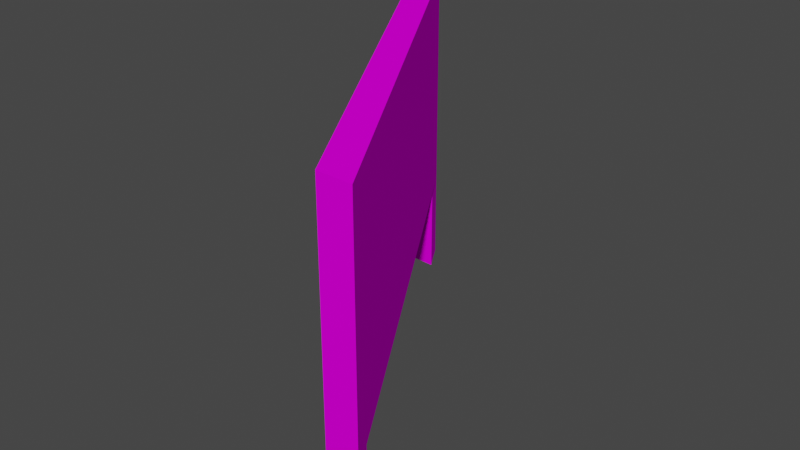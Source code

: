 # Source: banner_mysuko.blend  (saved by Blender 3.3.6; exported with 4.5.12 LTS)
import bpy
from mathutils import Matrix  # noqa: F401  (used for matrix-valued properties, if any)

bpy.ops.wm.read_factory_settings(use_empty=True)
scene = bpy.context.scene
scene.name = 'Scene'

# ---- collections
col_collection = bpy.data.collections.new('Collection'); scene.collection.children.link(col_collection)

# ---- images (referenced by path relative to the original .blend; pixels are not part of the script)
import os
ASSET_DIR = os.environ.get("B2B_ASSET_DIR", "")  # directory of the original .blend (textures are referenced by path, not embedded)
HERE = os.path.dirname(os.path.abspath(__file__))  # packed textures are extracted next to this script under _unpacked/

def load_image(name, relpath, width, height, colorspace="sRGB"):
    """Load a texture the original file referenced (path relative to the .blend, or extracted next to this script)."""
    p = next((c for c in (os.path.join(HERE, relpath), os.path.join(ASSET_DIR, relpath)) if relpath and os.path.exists(c)), "")
    if p:
        img = bpy.data.images.load(p, check_existing=True)
        img.name = name
    else:  # same state as the original file: an image datablock whose file is absent (Cycles renders it pink)
        img = bpy.data.images.new(name, width, height)
        img.source = "FILE"
        img.filepath = "//" + (relpath or name)
    img.colorspace_settings.name = colorspace
    return img
img_level7_sponser3_png = load_image('level7_sponser3.png', 'level7_sponser3.png', 1024, 1024, 'sRGB')
img_level7_sponser2_png = load_image('level7_sponser2.png', 'level7_sponser2.png', 1024, 1024, 'sRGB')
img_level5_wallnotwhite128_png_003 = load_image('level5_wallnotwhite128.png.003', 'level5_wallnotwhite128.png', 1024, 1024, 'sRGB')

# ---- materials (node trees are filled in below, after node groups)
mat_level7_sponser3 = bpy.data.materials.new('level7_sponser3')
mat_level7_sponser3.alpha_threshold = 0.0
mat_level7_sponser3.use_transparent_shadow = False
mat_level7_sponser3.diffuse_color = (1.0, 1.0, 1.0, 1.0)
mat_level7_sponser3.roughness = 0.5
mat_level7_sponser2 = bpy.data.materials.new('level7_sponser2')
mat_level7_sponser2.alpha_threshold = 0.0
mat_level7_sponser2.use_transparent_shadow = False
mat_level7_sponser2.diffuse_color = (1.0, 1.0, 1.0, 1.0)
mat_level7_sponser2.roughness = 0.5
mat_level5_wallnotwhite128 = bpy.data.materials.new('level5_wallnotwhite128')
mat_level5_wallnotwhite128.alpha_threshold = 0.0
mat_level5_wallnotwhite128.use_transparent_shadow = False
mat_level5_wallnotwhite128.diffuse_color = (1.0, 1.0, 1.0, 1.0)
mat_level5_wallnotwhite128.roughness = 0.5

# ---- material node trees
mat_level7_sponser3.use_nodes = True; mat_level7_sponser3.node_tree.nodes.clear()
_N = mat_level7_sponser3.node_tree.nodes; _L = mat_level7_sponser3.node_tree.links
n0 = _N.new('ShaderNodeBsdfDiffuse'); n0.name = 'Diffuse BSDF'; n0.location = (0, 0)
n1 = _N.new('ShaderNodeTexImage'); n1.name = 'Image Texture'; n1.location = (0, 0)
n1.image = img_level7_sponser3_png
n2 = _N.new('ShaderNodeOutputMaterial'); n2.name = 'Material Output'; n2.location = (0, 0)
_L.new(n0.outputs[0], n2.inputs[0])
_L.new(n1.outputs[0], n0.inputs[0])
n2.is_active_output = True
mat_level7_sponser2.use_nodes = True; mat_level7_sponser2.node_tree.nodes.clear()
_N = mat_level7_sponser2.node_tree.nodes; _L = mat_level7_sponser2.node_tree.links
n0 = _N.new('ShaderNodeBsdfDiffuse'); n0.name = 'Diffuse BSDF'; n0.location = (0, 0)
n1 = _N.new('ShaderNodeTexImage'); n1.name = 'Image Texture'; n1.location = (0, 0)
n1.image = img_level7_sponser2_png
n2 = _N.new('ShaderNodeOutputMaterial'); n2.name = 'Material Output'; n2.location = (0, 0)
_L.new(n0.outputs[0], n2.inputs[0])
_L.new(n1.outputs[0], n0.inputs[0])
n2.is_active_output = True
mat_level5_wallnotwhite128.use_nodes = True; mat_level5_wallnotwhite128.node_tree.nodes.clear()
_N = mat_level5_wallnotwhite128.node_tree.nodes; _L = mat_level5_wallnotwhite128.node_tree.links
n0 = _N.new('ShaderNodeBsdfDiffuse'); n0.name = 'Diffuse BSDF'; n0.location = (0, 0)
n1 = _N.new('ShaderNodeTexImage'); n1.name = 'Image Texture'; n1.location = (0, 0)
n1.image = img_level5_wallnotwhite128_png_003
n2 = _N.new('ShaderNodeOutputMaterial'); n2.name = 'Material Output'; n2.location = (0, 0)
_L.new(n0.outputs[0], n2.inputs[0])
_L.new(n1.outputs[0], n0.inputs[0])
n2.is_active_output = True

# ---- world
world_world = bpy.data.worlds.new('World'); scene.world = world_world
world_world.use_nodes = True; world_world.node_tree.nodes.clear()
_N = world_world.node_tree.nodes; _L = world_world.node_tree.links
n0 = _N.new('ShaderNodeOutputWorld'); n0.name = 'World Output'; n0.location = (300, 300)
n1 = _N.new('ShaderNodeBackground'); n1.name = 'Background'; n1.location = (10, 300)
n1.inputs[0].default_value = (0.05088, 0.05088, 0.05088, 1.0)
_L.new(n1.outputs[0], n0.inputs[0])
n0.is_active_output = True
world_world.color = (0.05088, 0.05088, 0.05088)
world_world.use_sun_shadow = False
world_world.sun_shadow_jitter_overblur = 0.0

# ---- meshes
me_track12_pmd0_mesh_001 = bpy.data.meshes.new('TRACK12.PMD0.mesh.001')
me_track12_pmd0_mesh_001.from_pydata([(3.123, -4.246, 7.0), (3.843, -4.272, 7.0), (3.843, -4.272, 2.0), (3.123, -4.246, 2.0), (-2.057, 5.205, 2.0), (-2.057, 5.205, 7.0), (-2.371, 4.58, 7.0), (-2.371, 4.58, 2.0), (-2.371, 4.58, -3.099e-06), (-2.057, 5.205, -3.099e-06), (-2.057, 5.205, 2.0), (-1.665, 4.546, -3.099e-06), (-1.665, 4.546, 2.0), (3.123, -4.246, -3.099e-06), (3.437, -3.621, -3.099e-06), (3.437, -3.621, 2.0), (3.829, -4.281, -3.099e-06), (3.829, -4.281, 2.0)], [], [(0, 3, 2, 1), (4, 7, 6, 5), (6, 7, 3, 0), (5, 6, 0, 1), (4, 2, 3, 7), (1, 2, 4, 5), (8, 7, 10, 9), (9, 10, 12, 11), (11, 12, 7, 8), (13, 3, 15, 14), (14, 15, 17, 16), (16, 17, 3, 13)])
me_track12_pmd0_mesh_001.polygons.foreach_set('material_index', [0, 0, 0, 0, 0, 0, 2, 2, 2, 2, 2, 2])
_uv = me_track12_pmd0_mesh_001.uv_layers.new(name='UVMap')
_uv.uv.foreach_set('vector', [0.4856, 0.2161, 0.4856, 0.002713, 0.5165, 0.002713, 0.5165, 0.2161, 0.4856, 0.002713, 0.5165, 0.002713, 0.5165, 0.2161, 0.4856, 0.2161, 0.5165, 0.2161, 0.5165, 0.002713, 0.9799, 0.002713, 0.9799, 0.2161, 0.4856, 0.006197, 0.5165, 0.006197, 0.5165, 0.005829, 0.4856, 0.005829, 0.4856, 0.005829, 0.4856, 0.006197, 0.5165, 0.006197, 0.5165, 0.005829, 0.5165, 0.002713, 0.5165, 0.2161, 0.5159, 0.2161, 0.5159, 0.002713, 0.125, 0.01013, 0.125, 0.9899, 0.0, 0.9899, 0.0, 0.01013, 0.125, 0.01013, 0.125, 0.9899, 0.0, 0.9899, 0.0, 0.01013, 0.125, 0.01013, 0.125, 0.9899, 0.0, 0.9899, 0.0, 0.01013, 0.125, 0.01013, 0.125, 0.9899, 0.0, 0.9899, 0.0, 0.01013, 0.125, 0.01013, 0.125, 0.9899, 0.0, 0.9899, 0.0, 0.01013, 0.125, 0.01013, 0.125, 0.9899, 0.0, 0.9899, 0.0, 0.01013])
me_track12_pmd0_mesh_001.materials.append(mat_level7_sponser3)
me_track12_pmd0_mesh_001.materials.append(mat_level7_sponser2)
me_track12_pmd0_mesh_001.materials.append(mat_level5_wallnotwhite128)
me_track12_pmd0_mesh_001.use_remesh_preserve_volume = False
me_track12_pmd0_mesh_001.use_remesh_preserve_attributes = False
me_track12_pmd0_mesh_001.use_mirror_vertex_groups = False
me_track12_pmd0_mesh_001.update()

# ---- objects
ob_main = bpy.data.objects.new('main', me_track12_pmd0_mesh_001)

# ---- transforms, parenting, visibility, modifiers, constraints
ob_main.location = (0.0, 0.0, 0.0)
ob_main.lineart.crease_threshold = 0.0

# ---- collection membership
col_collection.objects.link(ob_main)

# ---- scene / render settings (as saved in the file)
scene.frame_start = 1; scene.frame_end = 250; scene.frame_set(1)
scene.render.engine = 'BLENDER_EEVEE_NEXT'
scene.cycles.sampling_pattern = 'TABULATED_SOBOL'
scene.cycles.use_light_tree = False
scene.view_settings.view_transform = 'Filmic'
bpy.context.view_layer.update()

# ---- added for rendering (the .blend has no active camera and no usable light): camera, sun
cam_auto = bpy.data.cameras.new('AutoCamera')
cam_auto.lens = 50.0
cam_auto.sensor_width = 36.0
cam_auto.clip_end = 1000.0
ob_auto_camera = bpy.data.objects.new('AutoCamera', cam_auto)
scene.collection.objects.link(ob_auto_camera)
ob_auto_camera.location = (13.0658, -14.3335, 13.3639)
ob_auto_camera.rotation_euler = (1.09748, -7.21219e-08, 0.694738)
scene.camera = ob_auto_camera
light_auto_sun = bpy.data.lights.new('AutoSun', 'SUN')
light_auto_sun.energy = 3.0
light_auto_sun.angle = 0.0523599
ob_auto_sun = bpy.data.objects.new('AutoSun', light_auto_sun)
scene.collection.objects.link(ob_auto_sun)
ob_auto_sun.rotation_euler = (0.872665, 0.174533, 0.523599)
bpy.context.view_layer.update()
